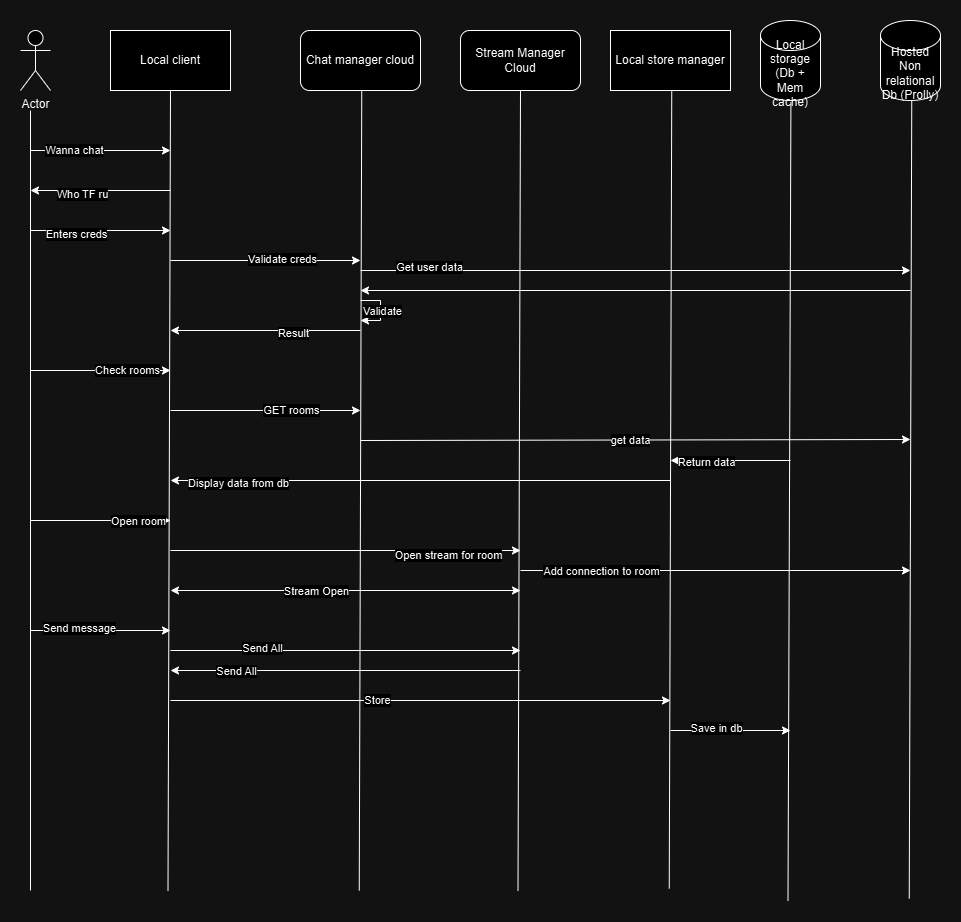

The diagram above was exported from draw.io. Its source (the exported page's mxGraphModel, read from the mxfile embedded in the PNG):
<mxGraphModel dx="1426" dy="783" grid="1" gridSize="10" guides="1" tooltips="1" connect="1" arrows="1" fold="1" page="1" pageScale="1" pageWidth="850" pageHeight="1100" math="0" shadow="0">
  <root>
    <mxCell id="0" />
    <mxCell id="1" parent="0" />
    <mxCell id="oywU_2BDPQYIoImPRBsn-1" value="Actor" style="shape=umlActor;verticalLabelPosition=bottom;verticalAlign=top;html=1;outlineConnect=0;" vertex="1" parent="1">
      <mxGeometry x="70" y="140" width="30" height="60" as="geometry" />
    </mxCell>
    <mxCell id="oywU_2BDPQYIoImPRBsn-2" value="Stream Manager Cloud" style="rounded=1;whiteSpace=wrap;html=1;" vertex="1" parent="1">
      <mxGeometry x="510" y="140" width="120" height="60" as="geometry" />
    </mxCell>
    <mxCell id="oywU_2BDPQYIoImPRBsn-4" value="Local client" style="rounded=0;whiteSpace=wrap;html=1;" vertex="1" parent="1">
      <mxGeometry x="160" y="140" width="120" height="60" as="geometry" />
    </mxCell>
    <mxCell id="oywU_2BDPQYIoImPRBsn-6" value="Local storage (Db + Mem cache)" style="shape=cylinder3;whiteSpace=wrap;html=1;boundedLbl=1;backgroundOutline=1;size=15;" vertex="1" parent="1">
      <mxGeometry x="810" y="130" width="60" height="80" as="geometry" />
    </mxCell>
    <mxCell id="oywU_2BDPQYIoImPRBsn-9" value="" style="endArrow=none;html=1;rounded=0;" edge="1" parent="1">
      <mxGeometry width="50" height="50" relative="1" as="geometry">
        <mxPoint x="80" y="220" as="sourcePoint" />
        <mxPoint x="80" y="1000" as="targetPoint" />
      </mxGeometry>
    </mxCell>
    <mxCell id="oywU_2BDPQYIoImPRBsn-10" value="" style="endArrow=none;html=1;rounded=0;exitX=0.5;exitY=1;exitDx=0;exitDy=0;" edge="1" parent="1" source="oywU_2BDPQYIoImPRBsn-4">
      <mxGeometry width="50" height="50" relative="1" as="geometry">
        <mxPoint x="222.5" y="200" as="sourcePoint" />
        <mxPoint x="217.5" y="1000" as="targetPoint" />
      </mxGeometry>
    </mxCell>
    <mxCell id="oywU_2BDPQYIoImPRBsn-11" value="" style="endArrow=none;html=1;rounded=0;exitX=0.507;exitY=1.02;exitDx=0;exitDy=0;exitPerimeter=0;" edge="1" parent="1" source="oywU_2BDPQYIoImPRBsn-6">
      <mxGeometry width="50" height="50" relative="1" as="geometry">
        <mxPoint x="842.5" y="210" as="sourcePoint" />
        <mxPoint x="837.5" y="1010" as="targetPoint" />
      </mxGeometry>
    </mxCell>
    <mxCell id="oywU_2BDPQYIoImPRBsn-13" value="" style="endArrow=none;html=1;rounded=0;exitX=0.5;exitY=1;exitDx=0;exitDy=0;" edge="1" parent="1" source="oywU_2BDPQYIoImPRBsn-2">
      <mxGeometry width="50" height="50" relative="1" as="geometry">
        <mxPoint x="572.5" y="200" as="sourcePoint" />
        <mxPoint x="567.5" y="1000" as="targetPoint" />
      </mxGeometry>
    </mxCell>
    <mxCell id="oywU_2BDPQYIoImPRBsn-15" value="" style="endArrow=classic;html=1;rounded=0;" edge="1" parent="1">
      <mxGeometry width="50" height="50" relative="1" as="geometry">
        <mxPoint x="80" y="260" as="sourcePoint" />
        <mxPoint x="220" y="260" as="targetPoint" />
      </mxGeometry>
    </mxCell>
    <mxCell id="oywU_2BDPQYIoImPRBsn-16" value="Wanna chat" style="edgeLabel;html=1;align=center;verticalAlign=middle;resizable=0;points=[];" vertex="1" connectable="0" parent="oywU_2BDPQYIoImPRBsn-15">
      <mxGeometry x="-0.3828" y="1" relative="1" as="geometry">
        <mxPoint as="offset" />
      </mxGeometry>
    </mxCell>
    <mxCell id="oywU_2BDPQYIoImPRBsn-17" value="" style="endArrow=classic;html=1;rounded=0;" edge="1" parent="1">
      <mxGeometry width="50" height="50" relative="1" as="geometry">
        <mxPoint x="220" y="300" as="sourcePoint" />
        <mxPoint x="80" y="300" as="targetPoint" />
      </mxGeometry>
    </mxCell>
    <mxCell id="oywU_2BDPQYIoImPRBsn-18" value="Who TF ru" style="edgeLabel;html=1;align=center;verticalAlign=middle;resizable=0;points=[];" vertex="1" connectable="0" parent="oywU_2BDPQYIoImPRBsn-17">
      <mxGeometry x="0.2645" y="3" relative="1" as="geometry">
        <mxPoint as="offset" />
      </mxGeometry>
    </mxCell>
    <mxCell id="oywU_2BDPQYIoImPRBsn-19" value="" style="endArrow=classic;html=1;rounded=0;" edge="1" parent="1">
      <mxGeometry width="50" height="50" relative="1" as="geometry">
        <mxPoint x="80" y="340" as="sourcePoint" />
        <mxPoint x="220" y="340" as="targetPoint" />
      </mxGeometry>
    </mxCell>
    <mxCell id="oywU_2BDPQYIoImPRBsn-20" value="Enters creds" style="edgeLabel;html=1;align=center;verticalAlign=middle;resizable=0;points=[];" vertex="1" connectable="0" parent="oywU_2BDPQYIoImPRBsn-19">
      <mxGeometry x="-0.3532" y="-3" relative="1" as="geometry">
        <mxPoint as="offset" />
      </mxGeometry>
    </mxCell>
    <mxCell id="oywU_2BDPQYIoImPRBsn-21" value="Chat manager cloud" style="rounded=1;whiteSpace=wrap;html=1;" vertex="1" parent="1">
      <mxGeometry x="350" y="140" width="120" height="60" as="geometry" />
    </mxCell>
    <mxCell id="oywU_2BDPQYIoImPRBsn-22" value="" style="endArrow=none;html=1;rounded=0;exitX=0.5;exitY=1;exitDx=0;exitDy=0;" edge="1" parent="1">
      <mxGeometry width="50" height="50" relative="1" as="geometry">
        <mxPoint x="411.25" y="200" as="sourcePoint" />
        <mxPoint x="408.75" y="1000" as="targetPoint" />
      </mxGeometry>
    </mxCell>
    <mxCell id="oywU_2BDPQYIoImPRBsn-23" value="" style="endArrow=classic;html=1;rounded=0;" edge="1" parent="1">
      <mxGeometry width="50" height="50" relative="1" as="geometry">
        <mxPoint x="220" y="370" as="sourcePoint" />
        <mxPoint x="410" y="370" as="targetPoint" />
      </mxGeometry>
    </mxCell>
    <mxCell id="oywU_2BDPQYIoImPRBsn-24" value="Validate creds" style="edgeLabel;html=1;align=center;verticalAlign=middle;resizable=0;points=[];" vertex="1" connectable="0" parent="oywU_2BDPQYIoImPRBsn-23">
      <mxGeometry x="0.1735" y="2" relative="1" as="geometry">
        <mxPoint as="offset" />
      </mxGeometry>
    </mxCell>
    <mxCell id="oywU_2BDPQYIoImPRBsn-25" value="" style="endArrow=classic;html=1;rounded=0;" edge="1" parent="1">
      <mxGeometry width="50" height="50" relative="1" as="geometry">
        <mxPoint x="410" y="440" as="sourcePoint" />
        <mxPoint x="220" y="440" as="targetPoint" />
      </mxGeometry>
    </mxCell>
    <mxCell id="oywU_2BDPQYIoImPRBsn-26" value="Result" style="edgeLabel;html=1;align=center;verticalAlign=middle;resizable=0;points=[];" vertex="1" connectable="0" parent="oywU_2BDPQYIoImPRBsn-25">
      <mxGeometry x="-0.2824" y="2" relative="1" as="geometry">
        <mxPoint as="offset" />
      </mxGeometry>
    </mxCell>
    <mxCell id="oywU_2BDPQYIoImPRBsn-27" value="" style="endArrow=classic;html=1;rounded=0;" edge="1" parent="1">
      <mxGeometry width="50" height="50" relative="1" as="geometry">
        <mxPoint x="80" y="480" as="sourcePoint" />
        <mxPoint x="220" y="480" as="targetPoint" />
      </mxGeometry>
    </mxCell>
    <mxCell id="oywU_2BDPQYIoImPRBsn-28" value="Check rooms" style="edgeLabel;html=1;align=center;verticalAlign=middle;resizable=0;points=[];" vertex="1" connectable="0" parent="oywU_2BDPQYIoImPRBsn-27">
      <mxGeometry x="0.3738" y="1" relative="1" as="geometry">
        <mxPoint as="offset" />
      </mxGeometry>
    </mxCell>
    <mxCell id="oywU_2BDPQYIoImPRBsn-29" value="Local store manager" style="rounded=0;whiteSpace=wrap;html=1;" vertex="1" parent="1">
      <mxGeometry x="660" y="140" width="120" height="60" as="geometry" />
    </mxCell>
    <mxCell id="oywU_2BDPQYIoImPRBsn-30" value="" style="endArrow=none;html=1;rounded=0;exitX=0.507;exitY=1.02;exitDx=0;exitDy=0;exitPerimeter=0;" edge="1" parent="1">
      <mxGeometry width="50" height="50" relative="1" as="geometry">
        <mxPoint x="721.25" y="200" as="sourcePoint" />
        <mxPoint x="718.75" y="998" as="targetPoint" />
      </mxGeometry>
    </mxCell>
    <mxCell id="oywU_2BDPQYIoImPRBsn-32" value="" style="endArrow=classic;html=1;rounded=0;" edge="1" parent="1">
      <mxGeometry width="50" height="50" relative="1" as="geometry">
        <mxPoint x="220" y="520" as="sourcePoint" />
        <mxPoint x="410" y="520" as="targetPoint" />
      </mxGeometry>
    </mxCell>
    <mxCell id="oywU_2BDPQYIoImPRBsn-33" value="GET rooms" style="edgeLabel;html=1;align=center;verticalAlign=middle;resizable=0;points=[];" vertex="1" connectable="0" parent="oywU_2BDPQYIoImPRBsn-32">
      <mxGeometry x="0.8097" y="1" relative="1" as="geometry">
        <mxPoint x="-52" as="offset" />
      </mxGeometry>
    </mxCell>
    <mxCell id="oywU_2BDPQYIoImPRBsn-34" value="" style="endArrow=classic;html=1;rounded=0;" edge="1" parent="1">
      <mxGeometry width="50" height="50" relative="1" as="geometry">
        <mxPoint x="410" y="550" as="sourcePoint" />
        <mxPoint x="960" y="549" as="targetPoint" />
      </mxGeometry>
    </mxCell>
    <mxCell id="oywU_2BDPQYIoImPRBsn-35" value="get data" style="edgeLabel;html=1;align=center;verticalAlign=middle;resizable=0;points=[];" vertex="1" connectable="0" parent="oywU_2BDPQYIoImPRBsn-34">
      <mxGeometry x="-0.0167" relative="1" as="geometry">
        <mxPoint as="offset" />
      </mxGeometry>
    </mxCell>
    <mxCell id="oywU_2BDPQYIoImPRBsn-36" value="" style="endArrow=classic;html=1;rounded=0;" edge="1" parent="1">
      <mxGeometry width="50" height="50" relative="1" as="geometry">
        <mxPoint x="840" y="570" as="sourcePoint" />
        <mxPoint x="720" y="570" as="targetPoint" />
      </mxGeometry>
    </mxCell>
    <mxCell id="oywU_2BDPQYIoImPRBsn-37" value="Return data" style="edgeLabel;html=1;align=center;verticalAlign=middle;resizable=0;points=[];" vertex="1" connectable="0" parent="oywU_2BDPQYIoImPRBsn-36">
      <mxGeometry x="0.4167" y="1" relative="1" as="geometry">
        <mxPoint as="offset" />
      </mxGeometry>
    </mxCell>
    <mxCell id="oywU_2BDPQYIoImPRBsn-38" value="" style="endArrow=classic;html=1;rounded=0;" edge="1" parent="1">
      <mxGeometry width="50" height="50" relative="1" as="geometry">
        <mxPoint x="720" y="590" as="sourcePoint" />
        <mxPoint x="220" y="590" as="targetPoint" />
      </mxGeometry>
    </mxCell>
    <mxCell id="oywU_2BDPQYIoImPRBsn-40" value="Display data from db" style="edgeLabel;html=1;align=center;verticalAlign=middle;resizable=0;points=[];" vertex="1" connectable="0" parent="oywU_2BDPQYIoImPRBsn-38">
      <mxGeometry x="0.732" y="2" relative="1" as="geometry">
        <mxPoint as="offset" />
      </mxGeometry>
    </mxCell>
    <mxCell id="oywU_2BDPQYIoImPRBsn-41" value="" style="endArrow=classic;html=1;rounded=0;" edge="1" parent="1">
      <mxGeometry width="50" height="50" relative="1" as="geometry">
        <mxPoint x="80" y="630" as="sourcePoint" />
        <mxPoint x="220" y="630" as="targetPoint" />
      </mxGeometry>
    </mxCell>
    <mxCell id="oywU_2BDPQYIoImPRBsn-42" value="Open room" style="edgeLabel;html=1;align=center;verticalAlign=middle;resizable=0;points=[];" vertex="1" connectable="0" parent="oywU_2BDPQYIoImPRBsn-41">
      <mxGeometry x="0.5286" relative="1" as="geometry">
        <mxPoint as="offset" />
      </mxGeometry>
    </mxCell>
    <mxCell id="oywU_2BDPQYIoImPRBsn-43" value="" style="endArrow=classic;html=1;rounded=0;" edge="1" parent="1">
      <mxGeometry width="50" height="50" relative="1" as="geometry">
        <mxPoint x="220" y="660" as="sourcePoint" />
        <mxPoint x="570" y="660" as="targetPoint" />
      </mxGeometry>
    </mxCell>
    <mxCell id="oywU_2BDPQYIoImPRBsn-44" value="Open stream for room" style="edgeLabel;html=1;align=center;verticalAlign=middle;resizable=0;points=[];" vertex="1" connectable="0" parent="oywU_2BDPQYIoImPRBsn-43">
      <mxGeometry x="0.5829" y="-4" relative="1" as="geometry">
        <mxPoint as="offset" />
      </mxGeometry>
    </mxCell>
    <mxCell id="oywU_2BDPQYIoImPRBsn-46" value="Hosted Non relational Db (Prolly)" style="shape=cylinder3;whiteSpace=wrap;html=1;boundedLbl=1;backgroundOutline=1;size=15;" vertex="1" parent="1">
      <mxGeometry x="930" y="130" width="60" height="80" as="geometry" />
    </mxCell>
    <mxCell id="oywU_2BDPQYIoImPRBsn-47" value="" style="endArrow=none;html=1;rounded=0;exitX=0.507;exitY=1.02;exitDx=0;exitDy=0;exitPerimeter=0;" edge="1" parent="1">
      <mxGeometry width="50" height="50" relative="1" as="geometry">
        <mxPoint x="961.25" y="210" as="sourcePoint" />
        <mxPoint x="958.75" y="1008" as="targetPoint" />
      </mxGeometry>
    </mxCell>
    <mxCell id="oywU_2BDPQYIoImPRBsn-48" value="" style="endArrow=classic;html=1;rounded=0;" edge="1" parent="1">
      <mxGeometry width="50" height="50" relative="1" as="geometry">
        <mxPoint x="410" y="380" as="sourcePoint" />
        <mxPoint x="960" y="380" as="targetPoint" />
      </mxGeometry>
    </mxCell>
    <mxCell id="oywU_2BDPQYIoImPRBsn-49" value="Get user data" style="edgeLabel;html=1;align=center;verticalAlign=middle;resizable=0;points=[];" vertex="1" connectable="0" parent="oywU_2BDPQYIoImPRBsn-48">
      <mxGeometry x="-0.7527" y="4" relative="1" as="geometry">
        <mxPoint as="offset" />
      </mxGeometry>
    </mxCell>
    <mxCell id="oywU_2BDPQYIoImPRBsn-50" value="" style="endArrow=classic;html=1;rounded=0;" edge="1" parent="1">
      <mxGeometry width="50" height="50" relative="1" as="geometry">
        <mxPoint x="960" y="400" as="sourcePoint" />
        <mxPoint x="410" y="400" as="targetPoint" />
      </mxGeometry>
    </mxCell>
    <mxCell id="oywU_2BDPQYIoImPRBsn-53" value="" style="endArrow=classic;html=1;rounded=0;" edge="1" parent="1">
      <mxGeometry width="50" height="50" relative="1" as="geometry">
        <mxPoint x="410" y="410" as="sourcePoint" />
        <mxPoint x="410" y="430" as="targetPoint" />
        <Array as="points">
          <mxPoint x="430" y="410" />
          <mxPoint x="430" y="420" />
          <mxPoint x="430" y="430" />
        </Array>
      </mxGeometry>
    </mxCell>
    <mxCell id="oywU_2BDPQYIoImPRBsn-54" value="Validate" style="edgeLabel;html=1;align=center;verticalAlign=middle;resizable=0;points=[];" vertex="1" connectable="0" parent="oywU_2BDPQYIoImPRBsn-53">
      <mxGeometry x="0.0111" y="1" relative="1" as="geometry">
        <mxPoint as="offset" />
      </mxGeometry>
    </mxCell>
    <mxCell id="oywU_2BDPQYIoImPRBsn-55" value="" style="endArrow=classic;html=1;rounded=0;" edge="1" parent="1">
      <mxGeometry width="50" height="50" relative="1" as="geometry">
        <mxPoint x="570" y="680" as="sourcePoint" />
        <mxPoint x="960" y="680" as="targetPoint" />
      </mxGeometry>
    </mxCell>
    <mxCell id="oywU_2BDPQYIoImPRBsn-56" value="Add connection to room" style="edgeLabel;html=1;align=center;verticalAlign=middle;resizable=0;points=[];" vertex="1" connectable="0" parent="oywU_2BDPQYIoImPRBsn-55">
      <mxGeometry x="-0.8615" relative="1" as="geometry">
        <mxPoint x="53" as="offset" />
      </mxGeometry>
    </mxCell>
    <mxCell id="oywU_2BDPQYIoImPRBsn-57" value="" style="endArrow=classic;startArrow=classic;html=1;rounded=0;" edge="1" parent="1">
      <mxGeometry width="50" height="50" relative="1" as="geometry">
        <mxPoint x="220" y="700" as="sourcePoint" />
        <mxPoint x="570" y="700" as="targetPoint" />
      </mxGeometry>
    </mxCell>
    <mxCell id="oywU_2BDPQYIoImPRBsn-58" value="Stream Open" style="edgeLabel;html=1;align=center;verticalAlign=middle;resizable=0;points=[];" vertex="1" connectable="0" parent="oywU_2BDPQYIoImPRBsn-57">
      <mxGeometry x="-0.1695" relative="1" as="geometry">
        <mxPoint as="offset" />
      </mxGeometry>
    </mxCell>
    <mxCell id="oywU_2BDPQYIoImPRBsn-59" value="" style="endArrow=classic;html=1;rounded=0;" edge="1" parent="1">
      <mxGeometry width="50" height="50" relative="1" as="geometry">
        <mxPoint x="80" y="740" as="sourcePoint" />
        <mxPoint x="220" y="740" as="targetPoint" />
      </mxGeometry>
    </mxCell>
    <mxCell id="oywU_2BDPQYIoImPRBsn-60" value="Send message" style="edgeLabel;html=1;align=center;verticalAlign=middle;resizable=0;points=[];" vertex="1" connectable="0" parent="oywU_2BDPQYIoImPRBsn-59">
      <mxGeometry x="-0.3167" y="3" relative="1" as="geometry">
        <mxPoint as="offset" />
      </mxGeometry>
    </mxCell>
    <mxCell id="oywU_2BDPQYIoImPRBsn-61" value="" style="endArrow=classic;html=1;rounded=0;" edge="1" parent="1">
      <mxGeometry width="50" height="50" relative="1" as="geometry">
        <mxPoint x="220" y="760" as="sourcePoint" />
        <mxPoint x="570" y="760" as="targetPoint" />
      </mxGeometry>
    </mxCell>
    <mxCell id="oywU_2BDPQYIoImPRBsn-62" value="Send All" style="edgeLabel;html=1;align=center;verticalAlign=middle;resizable=0;points=[];" vertex="1" connectable="0" parent="oywU_2BDPQYIoImPRBsn-61">
      <mxGeometry x="-0.479" y="3" relative="1" as="geometry">
        <mxPoint as="offset" />
      </mxGeometry>
    </mxCell>
    <mxCell id="oywU_2BDPQYIoImPRBsn-63" value="" style="endArrow=classic;html=1;rounded=0;" edge="1" parent="1">
      <mxGeometry width="50" height="50" relative="1" as="geometry">
        <mxPoint x="570" y="780" as="sourcePoint" />
        <mxPoint x="220" y="780" as="targetPoint" />
      </mxGeometry>
    </mxCell>
    <mxCell id="oywU_2BDPQYIoImPRBsn-64" value="Send All" style="edgeLabel;html=1;align=center;verticalAlign=middle;resizable=0;points=[];" vertex="1" connectable="0" parent="oywU_2BDPQYIoImPRBsn-63">
      <mxGeometry x="0.6314" relative="1" as="geometry">
        <mxPoint as="offset" />
      </mxGeometry>
    </mxCell>
    <mxCell id="oywU_2BDPQYIoImPRBsn-65" value="" style="endArrow=classic;html=1;rounded=0;" edge="1" parent="1">
      <mxGeometry width="50" height="50" relative="1" as="geometry">
        <mxPoint x="220" y="810" as="sourcePoint" />
        <mxPoint x="720" y="810" as="targetPoint" />
      </mxGeometry>
    </mxCell>
    <mxCell id="oywU_2BDPQYIoImPRBsn-66" value="Store" style="edgeLabel;html=1;align=center;verticalAlign=middle;resizable=0;points=[];" vertex="1" connectable="0" parent="oywU_2BDPQYIoImPRBsn-65">
      <mxGeometry x="-0.1753" y="1" relative="1" as="geometry">
        <mxPoint as="offset" />
      </mxGeometry>
    </mxCell>
    <mxCell id="oywU_2BDPQYIoImPRBsn-67" value="" style="endArrow=classic;html=1;rounded=0;" edge="1" parent="1">
      <mxGeometry width="50" height="50" relative="1" as="geometry">
        <mxPoint x="720" y="840" as="sourcePoint" />
        <mxPoint x="840" y="840" as="targetPoint" />
      </mxGeometry>
    </mxCell>
    <mxCell id="oywU_2BDPQYIoImPRBsn-68" value="Save in db" style="edgeLabel;html=1;align=center;verticalAlign=middle;resizable=0;points=[];" vertex="1" connectable="0" parent="oywU_2BDPQYIoImPRBsn-67">
      <mxGeometry x="-0.2583" y="3" relative="1" as="geometry">
        <mxPoint as="offset" />
      </mxGeometry>
    </mxCell>
  </root>
</mxGraphModel>